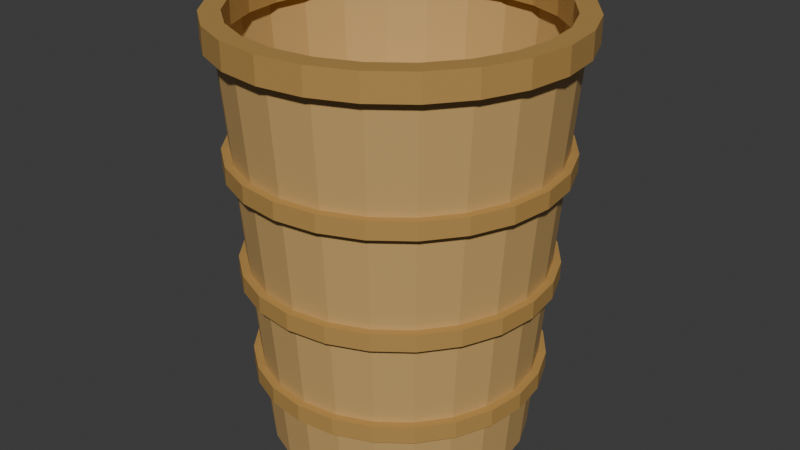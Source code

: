 # Source: Basket_Tall.blend  (saved by Blender 5.1.30; exported with 4.5.12 LTS)
import bpy
from mathutils import Matrix  # noqa: F401  (used for matrix-valued properties, if any)

bpy.ops.wm.read_factory_settings(use_empty=True)
scene = bpy.context.scene
scene.name = 'Scene'

# ---- collections
col_collection = bpy.data.collections.new('Collection'); scene.collection.children.link(col_collection)
col_r15_reference__hide_before_export = bpy.data.collections.new('!! R15 Reference (hide before export)'); scene.collection.children.link(col_r15_reference__hide_before_export)
col_scale_reference__hide_before_export = bpy.data.collections.new('!! Scale Reference (hide before export)'); scene.collection.children.link(col_scale_reference__hide_before_export)
col_your_asset = bpy.data.collections.new('Your Asset'); scene.collection.children.link(col_your_asset)

# ---- materials (node trees are filled in below, after node groups)
mat_m_wicker = bpy.data.materials.new('M_Wicker')
mat_m_rim = bpy.data.materials.new('M_Rim')

# ---- material node trees
mat_m_wicker.use_nodes = True; mat_m_wicker.node_tree.nodes.clear()
_N = mat_m_wicker.node_tree.nodes; _L = mat_m_wicker.node_tree.links
n0 = _N.new('ShaderNodeBsdfPrincipled'); n0.name = 'Principled BSDF'; n0.location = (-200, 100)
n0.inputs[0].default_value = (0.6, 0.38, 0.14, 1.0)
n1 = _N.new('ShaderNodeOutputMaterial'); n1.name = 'Material Output'; n1.location = (200, 100)
_L.new(n0.outputs[0], n1.inputs[0])
n1.is_active_output = True
mat_m_rim.use_nodes = True; mat_m_rim.node_tree.nodes.clear()
_N = mat_m_rim.node_tree.nodes; _L = mat_m_rim.node_tree.links
n0 = _N.new('ShaderNodeBsdfPrincipled'); n0.name = 'Principled BSDF'; n0.location = (-200, 100)
n0.inputs[0].default_value = (0.48, 0.28, 0.08, 1.0)
n1 = _N.new('ShaderNodeOutputMaterial'); n1.name = 'Material Output'; n1.location = (200, 100)
_L.new(n0.outputs[0], n1.inputs[0])
n1.is_active_output = True

# ---- world
world_world = bpy.data.worlds.new('World'); scene.world = world_world
world_world.use_nodes = True; world_world.node_tree.nodes.clear()
_N = world_world.node_tree.nodes; _L = world_world.node_tree.links
n0 = _N.new('ShaderNodeOutputWorld'); n0.name = 'World Output'; n0.location = (200, 100)
n1 = _N.new('ShaderNodeBackground'); n1.name = 'Background'; n1.location = (-200, 100)
n1.inputs[0].default_value = (0.05088, 0.05088, 0.05088, 1.0)
_L.new(n1.outputs[0], n0.inputs[0])
n0.is_active_output = True
world_world.color = (0.05088, 0.05088, 0.05088)
world_world.sun_shadow_jitter_overblur = 0.0

# ---- meshes
me_basket_body = bpy.data.meshes.new('Basket_Body')
me_basket_body.from_pydata([(0.0, 0.46, 0.0), (0.0, 0.58, 1.5), (0.1191, 0.4443, 0.0), (0.1501, 0.5602, 1.5), (0.23, 0.3984, 0.0), (0.29, 0.5023, 1.5), (0.3253, 0.3253, 0.0), (0.4101, 0.4101, 1.5), (0.3984, 0.23, 0.0), (0.5023, 0.29, 1.5), (0.4443, 0.1191, 0.0), (0.5602, 0.1501, 1.5), (0.46, 0.0, 0.0), (0.58, 0.0, 1.5), (0.4443, -0.1191, 0.0), (0.5602, -0.1501, 1.5), (0.3984, -0.23, 0.0), (0.5023, -0.29, 1.5), (0.3253, -0.3253, 0.0), (0.4101, -0.4101, 1.5), (0.23, -0.3984, 0.0), (0.29, -0.5023, 1.5), (0.1191, -0.4443, 0.0), (0.1501, -0.5602, 1.5), (0.0, -0.46, 0.0), (0.0, -0.58, 1.5), (-0.1191, -0.4443, 0.0), (-0.1501, -0.5602, 1.5), (-0.23, -0.3984, 0.0), (-0.29, -0.5023, 1.5), (-0.3253, -0.3253, 0.0), (-0.4101, -0.4101, 1.5), (-0.3984, -0.23, 0.0), (-0.5023, -0.29, 1.5), (-0.4443, -0.1191, 0.0), (-0.5602, -0.1501, 1.5), (-0.46, 0.0, 0.0), (-0.58, 0.0, 1.5), (-0.4443, 0.1191, 0.0), (-0.5602, 0.1501, 1.5), (-0.3984, 0.23, 0.0), (-0.5023, 0.29, 1.5), (-0.3253, 0.3253, 0.0), (-0.4101, 0.4101, 1.5), (-0.23, 0.3984, 0.0), (-0.29, 0.5023, 1.5), (-0.1191, 0.4443, 0.0), (-0.1501, 0.5602, 1.5)], [], [(0, 1, 3, 2), (2, 3, 5, 4), (4, 5, 7, 6), (6, 7, 9, 8), (8, 9, 11, 10), (10, 11, 13, 12), (12, 13, 15, 14), (14, 15, 17, 16), (16, 17, 19, 18), (18, 19, 21, 20), (20, 21, 23, 22), (22, 23, 25, 24), (24, 25, 27, 26), (26, 27, 29, 28), (28, 29, 31, 30), (30, 31, 33, 32), (32, 33, 35, 34), (34, 35, 37, 36), (36, 37, 39, 38), (38, 39, 41, 40), (40, 41, 43, 42), (42, 43, 45, 44), (44, 45, 47, 46), (46, 47, 1, 0), (0, 2, 4, 6, 8, 10, 12, 14, 16, 18, 20, 22, 24, 26, 28, 30, 32, 34, 36, 38, 40, 42, 44, 46)])
me_basket_body.materials.append(mat_m_wicker)
me_basket_body.update()
me_basket_rim = bpy.data.meshes.new('Basket_Rim')
me_basket_rim.from_pydata([(0.61, 0.0, 0.09), (0.61, 0.0, 0.0), (0.54, 0.0, 0.09), (0.54, 0.0, 0.0), (0.5892, 0.1579, 0.09), (0.5892, 0.1579, 0.0), (0.5216, 0.1398, 0.09), (0.5216, 0.1398, 0.0), (0.5283, 0.305, 0.09), (0.5283, 0.305, 0.0), (0.4677, 0.27, 0.09), (0.4677, 0.27, 0.0), (0.4313, 0.4313, 0.09), (0.4313, 0.4313, 0.0), (0.3818, 0.3818, 0.09), (0.3818, 0.3818, 0.0), (0.305, 0.5283, 0.09), (0.305, 0.5283, 0.0), (0.27, 0.4677, 0.09), (0.27, 0.4677, 0.0), (0.1579, 0.5892, 0.09), (0.1579, 0.5892, 0.0), (0.1398, 0.5216, 0.09), (0.1398, 0.5216, 0.0), (3.735e-17, 0.61, 0.09), (3.735e-17, 0.61, 0.0), (3.307e-17, 0.54, 0.09), (3.307e-17, 0.54, 0.0), (-0.1579, 0.5892, 0.09), (-0.1579, 0.5892, 0.0), (-0.1398, 0.5216, 0.09), (-0.1398, 0.5216, 0.0), (-0.305, 0.5283, 0.09), (-0.305, 0.5283, 0.0), (-0.27, 0.4677, 0.09), (-0.27, 0.4677, 0.0), (-0.4313, 0.4313, 0.09), (-0.4313, 0.4313, 0.0), (-0.3818, 0.3818, 0.09), (-0.3818, 0.3818, 0.0), (-0.5283, 0.305, 0.09), (-0.5283, 0.305, 0.0), (-0.4677, 0.27, 0.09), (-0.4677, 0.27, 0.0), (-0.5892, 0.1579, 0.09), (-0.5892, 0.1579, 0.0), (-0.5216, 0.1398, 0.09), (-0.5216, 0.1398, 0.0), (-0.61, 7.47e-17, 0.09), (-0.61, 7.47e-17, 0.0), (-0.54, 6.613e-17, 0.09), (-0.54, 6.613e-17, 0.0), (-0.5892, -0.1579, 0.09), (-0.5892, -0.1579, 0.0), (-0.5216, -0.1398, 0.09), (-0.5216, -0.1398, 0.0), (-0.5283, -0.305, 0.09), (-0.5283, -0.305, 0.0), (-0.4677, -0.27, 0.09), (-0.4677, -0.27, 0.0), (-0.4313, -0.4313, 0.09), (-0.4313, -0.4313, 0.0), (-0.3818, -0.3818, 0.09), (-0.3818, -0.3818, 0.0), (-0.305, -0.5283, 0.09), (-0.305, -0.5283, 0.0), (-0.27, -0.4677, 0.09), (-0.27, -0.4677, 0.0), (-0.1579, -0.5892, 0.09), (-0.1579, -0.5892, 0.0), (-0.1398, -0.5216, 0.09), (-0.1398, -0.5216, 0.0), (-1.121e-16, -0.61, 0.09), (-1.121e-16, -0.61, 0.0), (-9.92e-17, -0.54, 0.09), (-9.92e-17, -0.54, 0.0), (0.1579, -0.5892, 0.09), (0.1579, -0.5892, 0.0), (0.1398, -0.5216, 0.09), (0.1398, -0.5216, 0.0), (0.305, -0.5283, 0.09), (0.305, -0.5283, 0.0), (0.27, -0.4677, 0.09), (0.27, -0.4677, 0.0), (0.4313, -0.4313, 0.09), (0.4313, -0.4313, 0.0), (0.3818, -0.3818, 0.09), (0.3818, -0.3818, 0.0), (0.5283, -0.305, 0.09), (0.5283, -0.305, 0.0), (0.4677, -0.27, 0.09), (0.4677, -0.27, 0.0), (0.5892, -0.1579, 0.09), (0.5892, -0.1579, 0.0), (0.5216, -0.1398, 0.09), (0.5216, -0.1398, 0.0)], [], [(0, 4, 6, 2), (3, 7, 5, 1), (1, 5, 4, 0), (2, 6, 7, 3), (4, 8, 10, 6), (7, 11, 9, 5), (5, 9, 8, 4), (6, 10, 11, 7), (8, 12, 14, 10), (11, 15, 13, 9), (9, 13, 12, 8), (10, 14, 15, 11), (12, 16, 18, 14), (15, 19, 17, 13), (13, 17, 16, 12), (14, 18, 19, 15), (16, 20, 22, 18), (19, 23, 21, 17), (17, 21, 20, 16), (18, 22, 23, 19), (20, 24, 26, 22), (23, 27, 25, 21), (21, 25, 24, 20), (22, 26, 27, 23), (24, 28, 30, 26), (27, 31, 29, 25), (25, 29, 28, 24), (26, 30, 31, 27), (28, 32, 34, 30), (31, 35, 33, 29), (29, 33, 32, 28), (30, 34, 35, 31), (32, 36, 38, 34), (35, 39, 37, 33), (33, 37, 36, 32), (34, 38, 39, 35), (36, 40, 42, 38), (39, 43, 41, 37), (37, 41, 40, 36), (38, 42, 43, 39), (40, 44, 46, 42), (43, 47, 45, 41), (41, 45, 44, 40), (42, 46, 47, 43), (44, 48, 50, 46), (47, 51, 49, 45), (45, 49, 48, 44), (46, 50, 51, 47), (48, 52, 54, 50), (51, 55, 53, 49), (49, 53, 52, 48), (50, 54, 55, 51), (52, 56, 58, 54), (55, 59, 57, 53), (53, 57, 56, 52), (54, 58, 59, 55), (56, 60, 62, 58), (59, 63, 61, 57), (57, 61, 60, 56), (58, 62, 63, 59), (60, 64, 66, 62), (63, 67, 65, 61), (61, 65, 64, 60), (62, 66, 67, 63), (64, 68, 70, 66), (67, 71, 69, 65), (65, 69, 68, 64), (66, 70, 71, 67), (68, 72, 74, 70), (71, 75, 73, 69), (69, 73, 72, 68), (70, 74, 75, 71), (72, 76, 78, 74), (75, 79, 77, 73), (73, 77, 76, 72), (74, 78, 79, 75), (76, 80, 82, 78), (79, 83, 81, 77), (77, 81, 80, 76), (78, 82, 83, 79), (80, 84, 86, 82), (83, 87, 85, 81), (81, 85, 84, 80), (82, 86, 87, 83), (84, 88, 90, 86), (87, 91, 89, 85), (85, 89, 88, 84), (86, 90, 91, 87), (88, 92, 94, 90), (91, 95, 93, 89), (89, 93, 92, 88), (90, 94, 95, 91), (92, 0, 2, 94), (95, 3, 1, 93), (93, 1, 0, 92), (94, 2, 3, 95)])
me_basket_rim.materials.append(mat_m_rim)
me_basket_rim.update()
me_basket_band_0 = bpy.data.meshes.new('Basket_Band_0')
me_basket_band_0.from_pydata([(0.0, 0.5116, 0.0), (0.0, 0.5116, 0.06), (0.1324, 0.4942, 0.0), (0.1324, 0.4942, 0.06), (0.2558, 0.4431, 0.0), (0.2558, 0.4431, 0.06), (0.3618, 0.3618, 0.0), (0.3618, 0.3618, 0.06), (0.4431, 0.2558, 0.0), (0.4431, 0.2558, 0.06), (0.4942, 0.1324, 0.0), (0.4942, 0.1324, 0.06), (0.5116, 0.0, 0.0), (0.5116, 0.0, 0.06), (0.4942, -0.1324, 0.0), (0.4942, -0.1324, 0.06), (0.4431, -0.2558, 0.0), (0.4431, -0.2558, 0.06), (0.3618, -0.3618, 0.0), (0.3618, -0.3618, 0.06), (0.2558, -0.4431, 0.0), (0.2558, -0.4431, 0.06), (0.1324, -0.4942, 0.0), (0.1324, -0.4942, 0.06), (0.0, -0.5116, 0.0), (0.0, -0.5116, 0.06), (-0.1324, -0.4942, 0.0), (-0.1324, -0.4942, 0.06), (-0.2558, -0.4431, 0.0), (-0.2558, -0.4431, 0.06), (-0.3618, -0.3618, 0.0), (-0.3618, -0.3618, 0.06), (-0.4431, -0.2558, 0.0), (-0.4431, -0.2558, 0.06), (-0.4942, -0.1324, 0.0), (-0.4942, -0.1324, 0.06), (-0.5116, 0.0, 0.0), (-0.5116, 0.0, 0.06), (-0.4942, 0.1324, 0.0), (-0.4942, 0.1324, 0.06), (-0.4431, 0.2558, 0.0), (-0.4431, 0.2558, 0.06), (-0.3618, 0.3618, 0.0), (-0.3618, 0.3618, 0.06), (-0.2558, 0.4431, 0.0), (-0.2558, 0.4431, 0.06), (-0.1324, 0.4942, 0.0), (-0.1324, 0.4942, 0.06)], [], [(0, 1, 3, 2), (2, 3, 5, 4), (4, 5, 7, 6), (6, 7, 9, 8), (8, 9, 11, 10), (10, 11, 13, 12), (12, 13, 15, 14), (14, 15, 17, 16), (16, 17, 19, 18), (18, 19, 21, 20), (20, 21, 23, 22), (22, 23, 25, 24), (24, 25, 27, 26), (26, 27, 29, 28), (28, 29, 31, 30), (30, 31, 33, 32), (32, 33, 35, 34), (34, 35, 37, 36), (36, 37, 39, 38), (38, 39, 41, 40), (40, 41, 43, 42), (42, 43, 45, 44), (3, 1, 47, 45, 43, 41, 39, 37, 35, 33, 31, 29, 27, 25, 23, 21, 19, 17, 15, 13, 11, 9, 7, 5), (44, 45, 47, 46), (46, 47, 1, 0), (0, 2, 4, 6, 8, 10, 12, 14, 16, 18, 20, 22, 24, 26, 28, 30, 32, 34, 36, 38, 40, 42, 44, 46)])
me_basket_band_0.materials.append(mat_m_rim)
me_basket_band_0.update()
me_basket_band_1 = bpy.data.meshes.new('Basket_Band_1')
me_basket_band_1.from_pydata([(0.0, 0.5404, 0.0), (0.0, 0.5404, 0.06), (0.1399, 0.522, 0.0), (0.1399, 0.522, 0.06), (0.2702, 0.468, 0.0), (0.2702, 0.468, 0.06), (0.3821, 0.3821, 0.0), (0.3821, 0.3821, 0.06), (0.468, 0.2702, 0.0), (0.468, 0.2702, 0.06), (0.522, 0.1399, 0.0), (0.522, 0.1399, 0.06), (0.5404, 0.0, 0.0), (0.5404, 0.0, 0.06), (0.522, -0.1399, 0.0), (0.522, -0.1399, 0.06), (0.468, -0.2702, 0.0), (0.468, -0.2702, 0.06), (0.3821, -0.3821, 0.0), (0.3821, -0.3821, 0.06), (0.2702, -0.468, 0.0), (0.2702, -0.468, 0.06), (0.1399, -0.522, 0.0), (0.1399, -0.522, 0.06), (0.0, -0.5404, 0.0), (0.0, -0.5404, 0.06), (-0.1399, -0.522, 0.0), (-0.1399, -0.522, 0.06), (-0.2702, -0.468, 0.0), (-0.2702, -0.468, 0.06), (-0.3821, -0.3821, 0.0), (-0.3821, -0.3821, 0.06), (-0.468, -0.2702, 0.0), (-0.468, -0.2702, 0.06), (-0.522, -0.1399, 0.0), (-0.522, -0.1399, 0.06), (-0.5404, 0.0, 0.0), (-0.5404, 0.0, 0.06), (-0.522, 0.1399, 0.0), (-0.522, 0.1399, 0.06), (-0.468, 0.2702, 0.0), (-0.468, 0.2702, 0.06), (-0.3821, 0.3821, 0.0), (-0.3821, 0.3821, 0.06), (-0.2702, 0.468, 0.0), (-0.2702, 0.468, 0.06), (-0.1399, 0.522, 0.0), (-0.1399, 0.522, 0.06)], [], [(0, 1, 3, 2), (2, 3, 5, 4), (4, 5, 7, 6), (6, 7, 9, 8), (8, 9, 11, 10), (10, 11, 13, 12), (12, 13, 15, 14), (14, 15, 17, 16), (16, 17, 19, 18), (18, 19, 21, 20), (20, 21, 23, 22), (22, 23, 25, 24), (24, 25, 27, 26), (26, 27, 29, 28), (28, 29, 31, 30), (30, 31, 33, 32), (32, 33, 35, 34), (34, 35, 37, 36), (36, 37, 39, 38), (38, 39, 41, 40), (40, 41, 43, 42), (42, 43, 45, 44), (3, 1, 47, 45, 43, 41, 39, 37, 35, 33, 31, 29, 27, 25, 23, 21, 19, 17, 15, 13, 11, 9, 7, 5), (44, 45, 47, 46), (46, 47, 1, 0), (0, 2, 4, 6, 8, 10, 12, 14, 16, 18, 20, 22, 24, 26, 28, 30, 32, 34, 36, 38, 40, 42, 44, 46)])
me_basket_band_1.materials.append(mat_m_rim)
me_basket_band_1.update()
me_basket_band_2 = bpy.data.meshes.new('Basket_Band_2')
me_basket_band_2.from_pydata([(0.0, 0.5716, 0.0), (0.0, 0.5716, 0.06), (0.1479, 0.5521, 0.0), (0.1479, 0.5521, 0.06), (0.2858, 0.495, 0.0), (0.2858, 0.495, 0.06), (0.4042, 0.4042, 0.0), (0.4042, 0.4042, 0.06), (0.495, 0.2858, 0.0), (0.495, 0.2858, 0.06), (0.5521, 0.1479, 0.0), (0.5521, 0.1479, 0.06), (0.5716, 0.0, 0.0), (0.5716, 0.0, 0.06), (0.5521, -0.1479, 0.0), (0.5521, -0.1479, 0.06), (0.495, -0.2858, 0.0), (0.495, -0.2858, 0.06), (0.4042, -0.4042, 0.0), (0.4042, -0.4042, 0.06), (0.2858, -0.495, 0.0), (0.2858, -0.495, 0.06), (0.1479, -0.5521, 0.0), (0.1479, -0.5521, 0.06), (0.0, -0.5716, 0.0), (0.0, -0.5716, 0.06), (-0.1479, -0.5521, 0.0), (-0.1479, -0.5521, 0.06), (-0.2858, -0.495, 0.0), (-0.2858, -0.495, 0.06), (-0.4042, -0.4042, 0.0), (-0.4042, -0.4042, 0.06), (-0.495, -0.2858, 0.0), (-0.495, -0.2858, 0.06), (-0.5521, -0.1479, 0.0), (-0.5521, -0.1479, 0.06), (-0.5716, 0.0, 0.0), (-0.5716, 0.0, 0.06), (-0.5521, 0.1479, 0.0), (-0.5521, 0.1479, 0.06), (-0.495, 0.2858, 0.0), (-0.495, 0.2858, 0.06), (-0.4042, 0.4042, 0.0), (-0.4042, 0.4042, 0.06), (-0.2858, 0.495, 0.0), (-0.2858, 0.495, 0.06), (-0.1479, 0.5521, 0.0), (-0.1479, 0.5521, 0.06)], [], [(0, 1, 3, 2), (2, 3, 5, 4), (4, 5, 7, 6), (6, 7, 9, 8), (8, 9, 11, 10), (10, 11, 13, 12), (12, 13, 15, 14), (14, 15, 17, 16), (16, 17, 19, 18), (18, 19, 21, 20), (20, 21, 23, 22), (22, 23, 25, 24), (24, 25, 27, 26), (26, 27, 29, 28), (28, 29, 31, 30), (30, 31, 33, 32), (32, 33, 35, 34), (34, 35, 37, 36), (36, 37, 39, 38), (38, 39, 41, 40), (40, 41, 43, 42), (42, 43, 45, 44), (3, 1, 47, 45, 43, 41, 39, 37, 35, 33, 31, 29, 27, 25, 23, 21, 19, 17, 15, 13, 11, 9, 7, 5), (44, 45, 47, 46), (46, 47, 1, 0), (0, 2, 4, 6, 8, 10, 12, 14, 16, 18, 20, 22, 24, 26, 28, 30, 32, 34, 36, 38, 40, 42, 44, 46)])
me_basket_band_2.materials.append(mat_m_rim)
me_basket_band_2.update()

# ---- objects
ob_grotto_basket_tall = bpy.data.objects.new('GROTTO_Basket_Tall', None)
ob_basket_body = bpy.data.objects.new('Basket_Body', me_basket_body)
ob_basket_rim = bpy.data.objects.new('Basket_Rim', me_basket_rim)
ob_basket_band_0 = bpy.data.objects.new('Basket_Band_0', me_basket_band_0)
ob_basket_band_1 = bpy.data.objects.new('Basket_Band_1', me_basket_band_1)
ob_basket_band_2 = bpy.data.objects.new('Basket_Band_2', me_basket_band_2)

# ---- transforms, parenting, visibility, modifiers, constraints
ob_grotto_basket_tall.location = (0.0, 0.0, 0.0)
ob_basket_body.parent = ob_grotto_basket_tall
ob_basket_body.location = (0.0, 0.0, 0.0)
ob_basket_rim.parent = ob_grotto_basket_tall
ob_basket_rim.location = (0.0, 0.0, 1.41)
ob_basket_band_0.parent = ob_grotto_basket_tall
ob_basket_band_0.location = (0.0, 0.0, 0.24)
ob_basket_band_1.parent = ob_grotto_basket_tall
ob_basket_band_1.location = (0.0, 0.0, 0.6)
ob_basket_band_2.parent = ob_grotto_basket_tall
ob_basket_band_2.location = (0.0, 0.0, 0.99)

# ---- collection membership
scene.collection.objects.link(ob_grotto_basket_tall)
col_collection.objects.link(ob_basket_body)
col_collection.objects.link(ob_basket_rim)
col_collection.objects.link(ob_basket_band_0)
col_collection.objects.link(ob_basket_band_1)
col_collection.objects.link(ob_basket_band_2)

# ---- scene / render settings (as saved in the file)
scene.frame_start = 1; scene.frame_end = 250; scene.frame_set(1)
scene.render.engine = 'BLENDER_EEVEE_NEXT'
scene.render.bake_bias = 0.0
scene.render.bake_samples = 0
scene.cycles.sampling_pattern = 'TABULATED_SOBOL'
scene.eevee.use_volume_custom_range = False
bpy.context.view_layer.update()

# ---- added for rendering (the .blend has no active camera and no usable light): camera, sun
cam_auto = bpy.data.cameras.new('AutoCamera')
cam_auto.lens = 50.0
cam_auto.sensor_width = 36.0
cam_auto.clip_end = 1000.0
ob_auto_camera = bpy.data.objects.new('AutoCamera', cam_auto)
scene.collection.objects.link(ob_auto_camera)
ob_auto_camera.location = (2.11527, -2.53832, 2.44221)
ob_auto_camera.rotation_euler = (1.09748, -7.21219e-08, 0.694738)
scene.camera = ob_auto_camera
light_auto_sun = bpy.data.lights.new('AutoSun', 'SUN')
light_auto_sun.energy = 3.0
light_auto_sun.angle = 0.0523599
ob_auto_sun = bpy.data.objects.new('AutoSun', light_auto_sun)
scene.collection.objects.link(ob_auto_sun)
ob_auto_sun.rotation_euler = (0.872665, 0.174533, 0.523599)
bpy.context.view_layer.update()
